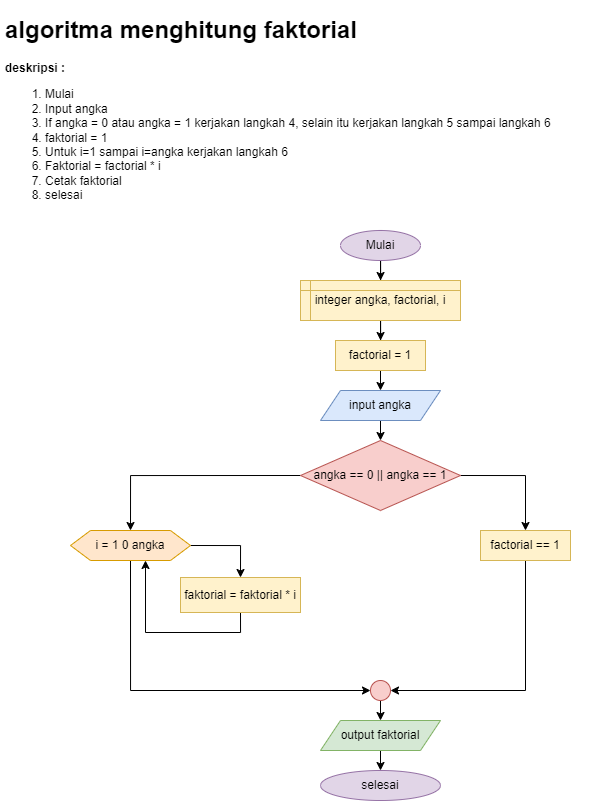

The diagram above was exported from draw.io. Its source (the exported page's mxGraphModel, read from the mxfile embedded in the PNG):
<mxGraphModel dx="863" dy="1638" grid="1" gridSize="10" guides="1" tooltips="1" connect="1" arrows="1" fold="1" page="1" pageScale="1" pageWidth="827" pageHeight="1169" math="0" shadow="0">
  <root>
    <mxCell id="WIyWlLk6GJQsqaUBKTNV-0" />
    <mxCell id="WIyWlLk6GJQsqaUBKTNV-1" parent="WIyWlLk6GJQsqaUBKTNV-0" />
    <mxCell id="dUVmt92LTYBtmarIURyl-0" value="&lt;h1&gt;algoritma menghitung faktorial&lt;/h1&gt;&lt;div&gt;&lt;b&gt;deskripsi :&lt;/b&gt;&lt;/div&gt;&lt;div&gt;&lt;div&gt;&lt;ol&gt;&lt;li&gt;Mulai&lt;/li&gt;&lt;li&gt;Input angka&lt;/li&gt;&lt;li&gt;If angka = 0 atau angka = 1 kerjakan langkah 4, selain itu kerjakan langkah 5 sampai langkah 6&lt;/li&gt;&lt;li&gt;faktorial = 1&lt;/li&gt;&lt;li&gt;Untuk i=1 sampai i=angka kerjakan langkah 6&lt;/li&gt;&lt;li&gt;Faktorial = factorial * i&lt;/li&gt;&lt;li&gt;Cetak faktorial&lt;/li&gt;&lt;li&gt;selesai&lt;/li&gt;&lt;/ol&gt;&lt;/div&gt;&lt;/div&gt;" style="text;html=1;strokeColor=none;fillColor=none;spacing=5;spacingTop=-20;whiteSpace=wrap;overflow=hidden;rounded=0;" vertex="1" parent="WIyWlLk6GJQsqaUBKTNV-1">
      <mxGeometry width="600" height="200" as="geometry" />
    </mxCell>
    <mxCell id="dUVmt92LTYBtmarIURyl-14" style="edgeStyle=orthogonalEdgeStyle;rounded=0;orthogonalLoop=1;jettySize=auto;html=1;exitX=0.5;exitY=1;exitDx=0;exitDy=0;" edge="1" parent="WIyWlLk6GJQsqaUBKTNV-1" source="dUVmt92LTYBtmarIURyl-1" target="dUVmt92LTYBtmarIURyl-2">
      <mxGeometry relative="1" as="geometry" />
    </mxCell>
    <mxCell id="dUVmt92LTYBtmarIURyl-1" value="Mulai" style="ellipse;whiteSpace=wrap;html=1;fillColor=#e1d5e7;strokeColor=#9673a6;" vertex="1" parent="WIyWlLk6GJQsqaUBKTNV-1">
      <mxGeometry x="340" y="220" width="80" height="30" as="geometry" />
    </mxCell>
    <mxCell id="dUVmt92LTYBtmarIURyl-15" style="edgeStyle=orthogonalEdgeStyle;rounded=0;orthogonalLoop=1;jettySize=auto;html=1;exitX=0.5;exitY=1;exitDx=0;exitDy=0;" edge="1" parent="WIyWlLk6GJQsqaUBKTNV-1" source="dUVmt92LTYBtmarIURyl-2" target="dUVmt92LTYBtmarIURyl-3">
      <mxGeometry relative="1" as="geometry" />
    </mxCell>
    <mxCell id="dUVmt92LTYBtmarIURyl-2" value="integer angka, factorial, i" style="shape=internalStorage;whiteSpace=wrap;html=1;backgroundOutline=1;dx=10;dy=10;fillColor=#fff2cc;strokeColor=#d6b656;" vertex="1" parent="WIyWlLk6GJQsqaUBKTNV-1">
      <mxGeometry x="300" y="270" width="160" height="40" as="geometry" />
    </mxCell>
    <mxCell id="dUVmt92LTYBtmarIURyl-16" style="edgeStyle=orthogonalEdgeStyle;rounded=0;orthogonalLoop=1;jettySize=auto;html=1;exitX=0.5;exitY=1;exitDx=0;exitDy=0;entryX=0.5;entryY=0;entryDx=0;entryDy=0;" edge="1" parent="WIyWlLk6GJQsqaUBKTNV-1" source="dUVmt92LTYBtmarIURyl-3" target="dUVmt92LTYBtmarIURyl-4">
      <mxGeometry relative="1" as="geometry" />
    </mxCell>
    <mxCell id="dUVmt92LTYBtmarIURyl-3" value="factorial = 1" style="rounded=0;whiteSpace=wrap;html=1;fillColor=#fff2cc;strokeColor=#d6b656;" vertex="1" parent="WIyWlLk6GJQsqaUBKTNV-1">
      <mxGeometry x="335" y="330" width="90" height="30" as="geometry" />
    </mxCell>
    <mxCell id="dUVmt92LTYBtmarIURyl-17" style="edgeStyle=orthogonalEdgeStyle;rounded=0;orthogonalLoop=1;jettySize=auto;html=1;exitX=0.5;exitY=1;exitDx=0;exitDy=0;entryX=0.5;entryY=0;entryDx=0;entryDy=0;" edge="1" parent="WIyWlLk6GJQsqaUBKTNV-1" source="dUVmt92LTYBtmarIURyl-4" target="dUVmt92LTYBtmarIURyl-5">
      <mxGeometry relative="1" as="geometry" />
    </mxCell>
    <mxCell id="dUVmt92LTYBtmarIURyl-4" value="input angka" style="shape=parallelogram;perimeter=parallelogramPerimeter;whiteSpace=wrap;html=1;fixedSize=1;fillColor=#dae8fc;strokeColor=#6c8ebf;" vertex="1" parent="WIyWlLk6GJQsqaUBKTNV-1">
      <mxGeometry x="320" y="380" width="120" height="30" as="geometry" />
    </mxCell>
    <mxCell id="dUVmt92LTYBtmarIURyl-18" style="edgeStyle=orthogonalEdgeStyle;rounded=0;orthogonalLoop=1;jettySize=auto;html=1;exitX=1;exitY=0.5;exitDx=0;exitDy=0;" edge="1" parent="WIyWlLk6GJQsqaUBKTNV-1" source="dUVmt92LTYBtmarIURyl-5" target="dUVmt92LTYBtmarIURyl-6">
      <mxGeometry relative="1" as="geometry" />
    </mxCell>
    <mxCell id="dUVmt92LTYBtmarIURyl-19" style="edgeStyle=orthogonalEdgeStyle;rounded=0;orthogonalLoop=1;jettySize=auto;html=1;exitX=0;exitY=0.5;exitDx=0;exitDy=0;entryX=0.5;entryY=0;entryDx=0;entryDy=0;" edge="1" parent="WIyWlLk6GJQsqaUBKTNV-1" source="dUVmt92LTYBtmarIURyl-5" target="dUVmt92LTYBtmarIURyl-7">
      <mxGeometry relative="1" as="geometry" />
    </mxCell>
    <mxCell id="dUVmt92LTYBtmarIURyl-5" value="angka == 0 || angka == 1" style="rhombus;whiteSpace=wrap;html=1;fillColor=#f8cecc;strokeColor=#b85450;" vertex="1" parent="WIyWlLk6GJQsqaUBKTNV-1">
      <mxGeometry x="300" y="430" width="160" height="70" as="geometry" />
    </mxCell>
    <mxCell id="dUVmt92LTYBtmarIURyl-20" style="edgeStyle=orthogonalEdgeStyle;rounded=0;orthogonalLoop=1;jettySize=auto;html=1;exitX=0.5;exitY=1;exitDx=0;exitDy=0;entryX=1;entryY=0.5;entryDx=0;entryDy=0;" edge="1" parent="WIyWlLk6GJQsqaUBKTNV-1" source="dUVmt92LTYBtmarIURyl-6" target="dUVmt92LTYBtmarIURyl-12">
      <mxGeometry relative="1" as="geometry" />
    </mxCell>
    <mxCell id="dUVmt92LTYBtmarIURyl-6" value="factorial == 1" style="rounded=0;whiteSpace=wrap;html=1;fillColor=#fff2cc;strokeColor=#d6b656;" vertex="1" parent="WIyWlLk6GJQsqaUBKTNV-1">
      <mxGeometry x="480" y="520" width="90" height="30" as="geometry" />
    </mxCell>
    <mxCell id="dUVmt92LTYBtmarIURyl-21" style="edgeStyle=orthogonalEdgeStyle;rounded=0;orthogonalLoop=1;jettySize=auto;html=1;exitX=0.5;exitY=1;exitDx=0;exitDy=0;entryX=0;entryY=0.5;entryDx=0;entryDy=0;" edge="1" parent="WIyWlLk6GJQsqaUBKTNV-1" source="dUVmt92LTYBtmarIURyl-7" target="dUVmt92LTYBtmarIURyl-12">
      <mxGeometry relative="1" as="geometry" />
    </mxCell>
    <mxCell id="dUVmt92LTYBtmarIURyl-24" style="edgeStyle=orthogonalEdgeStyle;rounded=0;orthogonalLoop=1;jettySize=auto;html=1;exitX=1;exitY=0.5;exitDx=0;exitDy=0;entryX=0.5;entryY=0;entryDx=0;entryDy=0;" edge="1" parent="WIyWlLk6GJQsqaUBKTNV-1" source="dUVmt92LTYBtmarIURyl-7" target="dUVmt92LTYBtmarIURyl-8">
      <mxGeometry relative="1" as="geometry" />
    </mxCell>
    <mxCell id="dUVmt92LTYBtmarIURyl-7" value="i = 1 0 angka" style="shape=hexagon;perimeter=hexagonPerimeter2;whiteSpace=wrap;html=1;fixedSize=1;fillColor=#ffe6cc;strokeColor=#d79b00;" vertex="1" parent="WIyWlLk6GJQsqaUBKTNV-1">
      <mxGeometry x="70" y="520" width="120" height="30" as="geometry" />
    </mxCell>
    <mxCell id="dUVmt92LTYBtmarIURyl-22" style="edgeStyle=orthogonalEdgeStyle;rounded=0;orthogonalLoop=1;jettySize=auto;html=1;exitX=0.5;exitY=1;exitDx=0;exitDy=0;entryX=0.625;entryY=1;entryDx=0;entryDy=0;" edge="1" parent="WIyWlLk6GJQsqaUBKTNV-1" source="dUVmt92LTYBtmarIURyl-8" target="dUVmt92LTYBtmarIURyl-7">
      <mxGeometry relative="1" as="geometry" />
    </mxCell>
    <mxCell id="dUVmt92LTYBtmarIURyl-8" value="faktorial = faktorial * i" style="rounded=0;whiteSpace=wrap;html=1;fillColor=#fff2cc;strokeColor=#d6b656;" vertex="1" parent="WIyWlLk6GJQsqaUBKTNV-1">
      <mxGeometry x="180" y="567" width="120" height="35" as="geometry" />
    </mxCell>
    <mxCell id="dUVmt92LTYBtmarIURyl-26" style="edgeStyle=orthogonalEdgeStyle;rounded=0;orthogonalLoop=1;jettySize=auto;html=1;exitX=0.5;exitY=1;exitDx=0;exitDy=0;entryX=0.5;entryY=0;entryDx=0;entryDy=0;" edge="1" parent="WIyWlLk6GJQsqaUBKTNV-1" source="dUVmt92LTYBtmarIURyl-9" target="dUVmt92LTYBtmarIURyl-13">
      <mxGeometry relative="1" as="geometry" />
    </mxCell>
    <mxCell id="dUVmt92LTYBtmarIURyl-9" value="output faktorial" style="shape=parallelogram;perimeter=parallelogramPerimeter;whiteSpace=wrap;html=1;fixedSize=1;fillColor=#d5e8d4;strokeColor=#82b366;" vertex="1" parent="WIyWlLk6GJQsqaUBKTNV-1">
      <mxGeometry x="320" y="710" width="120" height="30" as="geometry" />
    </mxCell>
    <mxCell id="dUVmt92LTYBtmarIURyl-25" style="edgeStyle=orthogonalEdgeStyle;rounded=0;orthogonalLoop=1;jettySize=auto;html=1;exitX=0.5;exitY=1;exitDx=0;exitDy=0;entryX=0.5;entryY=0;entryDx=0;entryDy=0;" edge="1" parent="WIyWlLk6GJQsqaUBKTNV-1" source="dUVmt92LTYBtmarIURyl-12" target="dUVmt92LTYBtmarIURyl-9">
      <mxGeometry relative="1" as="geometry" />
    </mxCell>
    <mxCell id="dUVmt92LTYBtmarIURyl-12" value="" style="ellipse;whiteSpace=wrap;html=1;aspect=fixed;fillColor=#f8cecc;strokeColor=#b85450;" vertex="1" parent="WIyWlLk6GJQsqaUBKTNV-1">
      <mxGeometry x="370" y="670" width="20" height="20" as="geometry" />
    </mxCell>
    <mxCell id="dUVmt92LTYBtmarIURyl-13" value="selesai" style="ellipse;whiteSpace=wrap;html=1;fillColor=#e1d5e7;strokeColor=#9673a6;" vertex="1" parent="WIyWlLk6GJQsqaUBKTNV-1">
      <mxGeometry x="320" y="760" width="120" height="30" as="geometry" />
    </mxCell>
  </root>
</mxGraphModel>